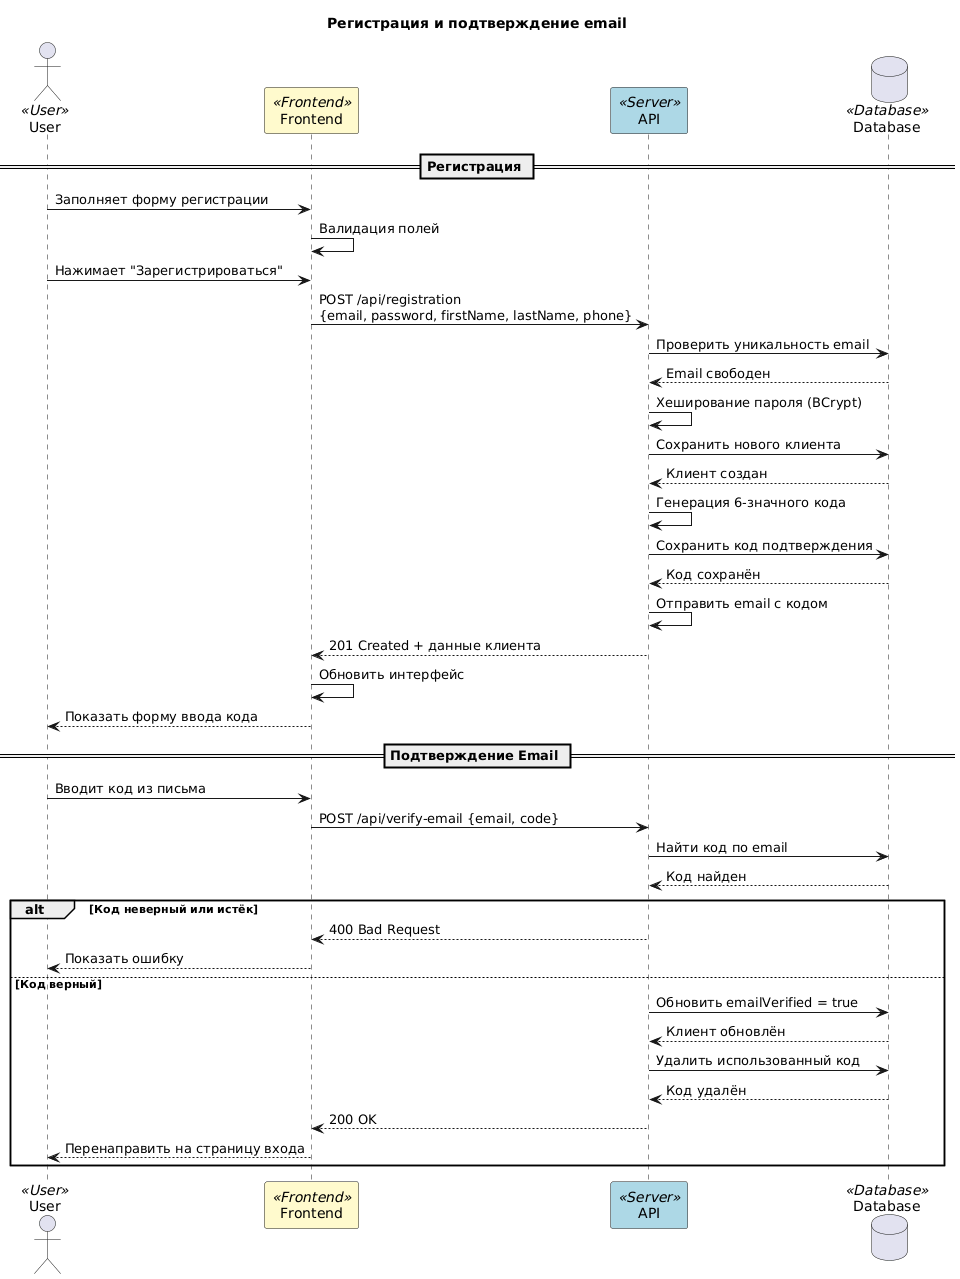

The diagram above was rendered by PlantUML. Its source (embedded in the PNG):
@startuml
title Регистрация и подтверждение email

skinparam backgroundColor white
skinparam sequenceArrowThickness 1
skinparam participant {
    BackgroundColor<<User>> #FFB6C1
    BackgroundColor<<Frontend>> #FFFACD
    BackgroundColor<<Server>> #ADD8E6
    BackgroundColor<<Database>> #E6E6FA
}

actor User <<User>>
participant "Frontend" as Frontend <<Frontend>>
participant "API" as API <<Server>>
database "Database" as DB <<Database>>

== Регистрация ==

User -> Frontend: Заполняет форму регистрации
Frontend -> Frontend: Валидация полей
User -> Frontend: Нажимает "Зарегистрироваться"

Frontend -> API: POST /api/registration\n{email, password, firstName, lastName, phone}

API -> DB: Проверить уникальность email
DB --> API: Email свободен

API -> API: Хеширование пароля (BCrypt)

API -> DB: Сохранить нового клиента
DB --> API: Клиент создан

API -> API: Генерация 6-значного кода

API -> DB: Сохранить код подтверждения
DB --> API: Код сохранён

API -> API: Отправить email с кодом

API --> Frontend: 201 Created + данные клиента
Frontend -> Frontend: Обновить интерфейс
Frontend --> User: Показать форму ввода кода

== Подтверждение Email ==

User -> Frontend: Вводит код из письма
Frontend -> API: POST /api/verify-email {email, code}

API -> DB: Найти код по email
DB --> API: Код найден

alt Код неверный или истёк
    API --> Frontend: 400 Bad Request
    Frontend --> User: Показать ошибку
else Код верный
    API -> DB: Обновить emailVerified = true
    DB --> API: Клиент обновлён

    API -> DB: Удалить использованный код
    DB --> API: Код удалён

    API --> Frontend: 200 OK
    Frontend --> User: Перенаправить на страницу входа
end
@enduml